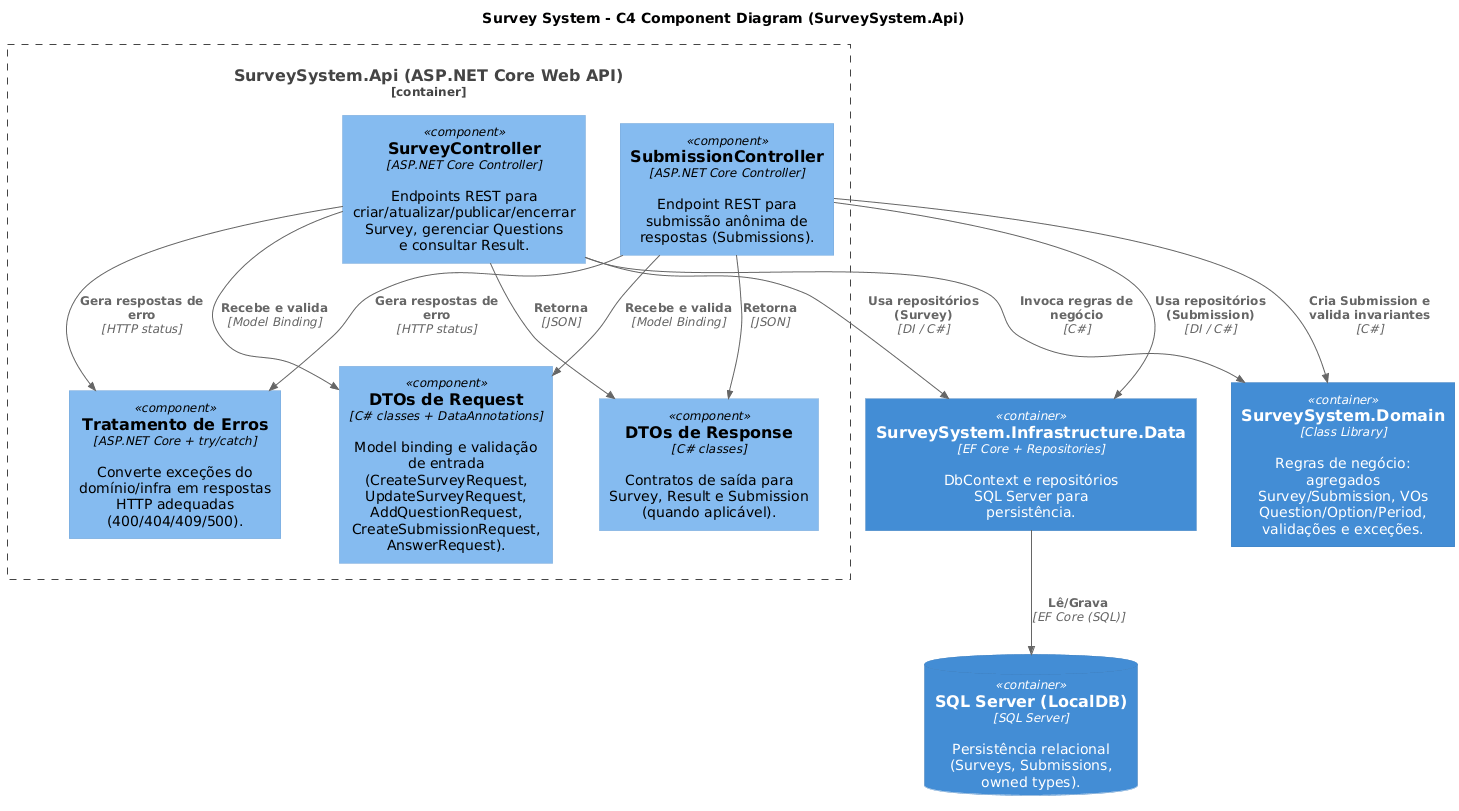

The diagram above was rendered by PlantUML. Its source (embedded in the PNG):
@startuml
!include https://raw.githubusercontent.com/plantuml-stdlib/C4-PlantUML/master/C4_Component.puml

title Survey System - C4 Component Diagram (SurveySystem.Api)

Container_Boundary(api, "SurveySystem.Api (ASP.NET Core Web API)") {

  Component(surveyController, "SurveyController", "ASP.NET Core Controller", "Endpoints REST para criar/atualizar/publicar/encerrar Survey, gerenciar Questions e consultar Result.")
  Component(submissionController, "SubmissionController", "ASP.NET Core Controller", "Endpoint REST para submissão anônima de respostas (Submissions).")

  Component(dtoRequests, "DTOs de Request", "C# classes + DataAnnotations", "Model binding e validação de entrada (CreateSurveyRequest, UpdateSurveyRequest, AddQuestionRequest, CreateSubmissionRequest, AnswerRequest).")
  Component(dtoResponses, "DTOs de Response", "C# classes", "Contratos de saída para Survey, Result e Submission (quando aplicável).")

  Component(exceptionHandling, "Tratamento de Erros", "ASP.NET Core + try/catch", "Converte exceções do domínio/infra em respostas HTTP adequadas (400/404/409/500).")
}

Container(domain, "SurveySystem.Domain", "Class Library", "Regras de negócio: agregados Survey/Submission, VOs Question/Option/Period, validações e exceções.")
Container(infra, "SurveySystem.Infrastructure.Data", "EF Core + Repositories", "DbContext e repositórios SQL Server para persistência.")
ContainerDb(db, "SQL Server (LocalDB)", "SQL Server", "Persistência relacional (Surveys, Submissions, owned types).")

Rel(surveyController, dtoRequests, "Recebe e valida", "Model Binding")
Rel(submissionController, dtoRequests, "Recebe e valida", "Model Binding")

Rel(surveyController, domain, "Invoca regras de negócio", "C#")
Rel(submissionController, domain, "Cria Submission e valida invariantes", "C#")

Rel(surveyController, infra, "Usa repositórios (Survey)", "DI / C#")
Rel(submissionController, infra, "Usa repositórios (Submission)", "DI / C#")

Rel(infra, db, "Lê/Grava", "EF Core (SQL)")

Rel(surveyController, exceptionHandling, "Gera respostas de erro", "HTTP status")
Rel(submissionController, exceptionHandling, "Gera respostas de erro", "HTTP status")

Rel(surveyController, dtoResponses, "Retorna", "JSON")
Rel(submissionController, dtoResponses, "Retorna", "JSON")
@enduml